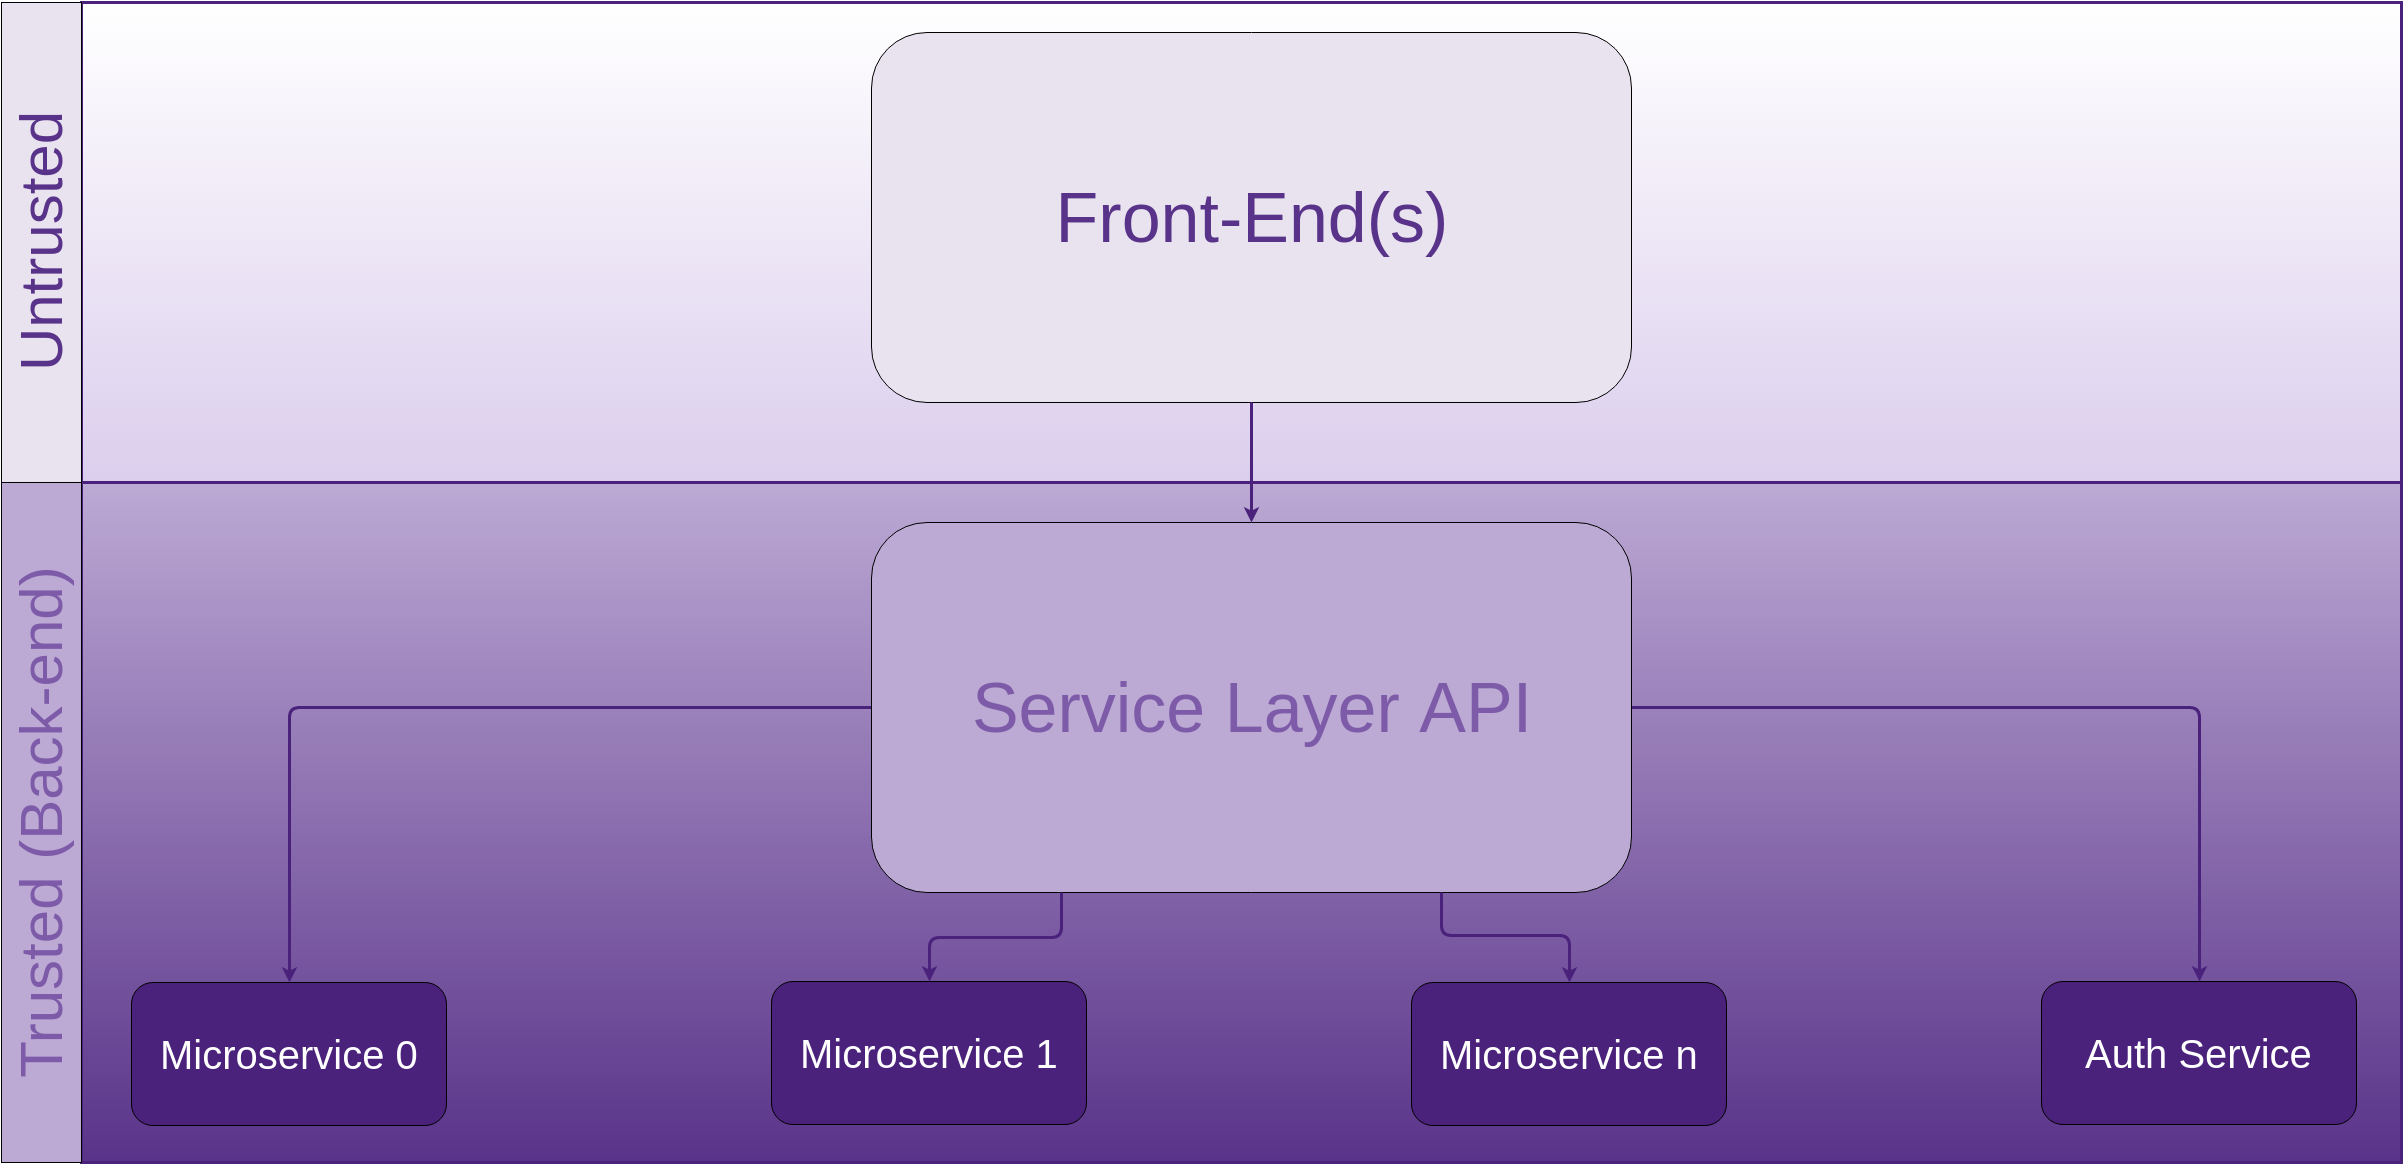

The diagram above was exported from draw.io. Its source (the exported page's mxGraphModel, read from the mxfile embedded in the PNG):
<mxGraphModel dx="3354" dy="1795" grid="1" gridSize="10" guides="1" tooltips="1" connect="1" arrows="1" fold="1" page="0" pageScale="1.5" pageWidth="826" pageHeight="1169" background="none" math="0" shadow="0">
  <root>
    <mxCell id="0" style=";html=1;" />
    <mxCell id="1" style=";html=1;" parent="0" />
    <mxCell id="193" value="" style="html=1;plain-blue;gradientColor=#593389;fillColor=#BCA9D4;strokeColor=#4A217B;strokeWidth=3;" parent="1" vertex="1">
      <mxGeometry x="250" y="580" width="2320" height="680" as="geometry" />
    </mxCell>
    <mxCell id="209" value="" style="html=1;plain-yellow;fillColor=#FFFFFF;gradientColor=#DBCEED;strokeWidth=3;strokeColor=#4A217B;" parent="1" vertex="1">
      <mxGeometry x="250" y="100" width="2320" height="480" as="geometry" />
    </mxCell>
    <mxCell id="224" value="&lt;font style=&quot;font-size: 60px&quot; color=&quot;#7d5ba8&quot;&gt;Trusted (Back-end)&lt;/font&gt;" style="whiteSpace=wrap;html=1;fillColor=#BCA9D4;flipV=0;horizontal=0;" parent="1" vertex="1">
      <mxGeometry x="170" y="580" width="80" height="680" as="geometry" />
    </mxCell>
    <mxCell id="225" value="&lt;font style=&quot;font-size: 60px&quot; color=&quot;#593389&quot;&gt;Untrusted&lt;/font&gt;" style="whiteSpace=wrap;html=1;fillColor=#E9E3F0;flipV=0;horizontal=0;" parent="1" vertex="1">
      <mxGeometry x="170" y="100" width="80" height="480" as="geometry" />
    </mxCell>
    <mxCell id="124" value="&lt;font style=&quot;font-size: 40px&quot; color=&quot;#ffffff&quot;&gt;Microservice 1&lt;/font&gt;" style="rounded=1;fillColor=#4A217B;html=1;" parent="1" vertex="1">
      <mxGeometry x="940" y="1079" width="315" height="143" as="geometry" />
    </mxCell>
    <mxCell id="135" value="&lt;font color=&quot;#ffffff&quot; style=&quot;font-size: 40px&quot;&gt;Microservice 0&lt;/font&gt;" style="rounded=1;fillColor=#4A217B;html=1;" parent="1" vertex="1">
      <mxGeometry x="300" y="1080" width="315" height="143" as="geometry" />
    </mxCell>
    <mxCell id="139" value="&lt;font color=&quot;#ffffff&quot; style=&quot;font-size: 40px&quot;&gt;Auth Service&lt;/font&gt;" style="rounded=1;fillColor=#4A217B;html=1;" parent="1" vertex="1">
      <mxGeometry x="2210" y="1079" width="315" height="143" as="geometry" />
    </mxCell>
    <mxCell id="151" value="" style="edgeStyle=elbowEdgeStyle;elbow=horizontal;html=1;exitX=0;exitY=0.5;entryX=0.5;entryY=0;strokeWidth=3;strokeColor=#4A217B;" parent="1" source="210" target="135" edge="1">
      <mxGeometry x="590" y="713" width="100" height="100" as="geometry">
        <mxPoint x="905" y="1033" as="sourcePoint" />
        <mxPoint x="690" y="713" as="targetPoint" />
        <Array as="points">
          <mxPoint x="458" y="1020" />
          <mxPoint x="940" y="1093" />
        </Array>
      </mxGeometry>
    </mxCell>
    <mxCell id="166" value="" style="edgeStyle=elbowEdgeStyle;elbow=vertical;html=1;exitX=1;exitY=0.5;entryX=0.5;entryY=0;strokeWidth=3;strokeColor=#4A217B;" parent="1" source="210" target="139" edge="1">
      <mxGeometry x="590" y="713" width="100" height="100" as="geometry">
        <mxPoint x="590" y="813" as="sourcePoint" />
        <mxPoint x="1914.9999999999995" y="1033" as="targetPoint" />
        <Array as="points">
          <mxPoint x="1960" y="805" />
          <mxPoint x="1720" y="1033" />
        </Array>
      </mxGeometry>
    </mxCell>
    <mxCell id="210" value="&lt;font style=&quot;font-size: 70px&quot; color=&quot;#7d5ba8&quot;&gt;Service Layer API&lt;/font&gt;" style="rounded=1;whiteSpace=wrap;html=1;fillColor=#BCA9D4;" parent="1" vertex="1">
      <mxGeometry x="1040" y="620" width="760" height="370" as="geometry" />
    </mxCell>
    <mxCell id="212" value="&lt;font style=&quot;font-size: 70px&quot; color=&quot;#593389&quot;&gt;Front-End(s)&lt;/font&gt;" style="rounded=1;whiteSpace=wrap;html=1;fillColor=#E9E3F0;" parent="1" vertex="1">
      <mxGeometry x="1040" y="130" width="760" height="370" as="geometry" />
    </mxCell>
    <mxCell id="226" value="&lt;font style=&quot;font-size: 40px&quot; color=&quot;#ffffff&quot;&gt;Microservice n&lt;/font&gt;" style="rounded=1;fillColor=#4A217B;html=1;" parent="1" vertex="1">
      <mxGeometry x="1580" y="1080" width="315" height="143" as="geometry" />
    </mxCell>
    <mxCell id="227" value="" style="edgeStyle=elbowEdgeStyle;elbow=vertical;html=1;exitX=0.5;exitY=1;strokeWidth=3;strokeColor=#4A217B;entryX=0.5;entryY=0;" parent="1" source="212" edge="1" target="210">
      <mxGeometry x="5" y="-223" width="100" height="100" as="geometry">
        <mxPoint x="785" y="305" as="sourcePoint" />
        <mxPoint x="800" y="387" as="targetPoint" />
        <Array as="points">
          <mxPoint x="1420" y="540" />
          <mxPoint x="780" y="320" />
        </Array>
      </mxGeometry>
    </mxCell>
    <mxCell id="228" value="" style="edgeStyle=elbowEdgeStyle;elbow=vertical;html=1;entryX=0.5;entryY=0;exitX=0.25;exitY=1;strokeWidth=3;strokeColor=#4A217B;" parent="1" source="210" target="124" edge="1">
      <mxGeometry y="200.8" width="100" height="100" as="geometry">
        <mxPoint x="780" y="790" as="sourcePoint" />
        <mxPoint x="780" y="810.8" as="targetPoint" />
      </mxGeometry>
    </mxCell>
    <mxCell id="229" value="" style="edgeStyle=elbowEdgeStyle;elbow=vertical;html=1;entryX=0.5;entryY=0;exitX=0.75;exitY=1;strokeWidth=3;strokeColor=#4A217B;" parent="1" source="210" target="226" edge="1">
      <mxGeometry x="600" y="543.8" width="100" height="100" as="geometry">
        <mxPoint x="1580" y="1033" as="sourcePoint" />
        <mxPoint x="1379.571428571429" y="1163.1428571428573" as="targetPoint" />
        <Array as="points">
          <mxPoint x="1590" y="1033" />
        </Array>
      </mxGeometry>
    </mxCell>
  </root>
</mxGraphModel>